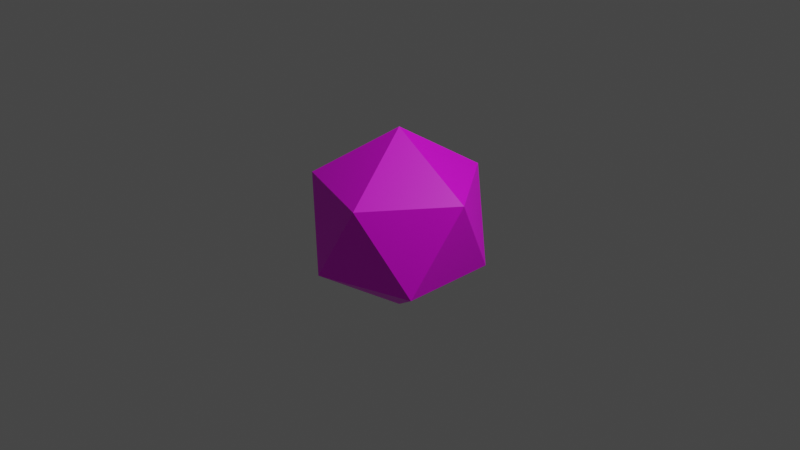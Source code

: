 # Source: rock_lod_1.blend  (saved by Blender 3.6.11; exported with 4.5.12 LTS)
import bpy
from mathutils import Matrix  # noqa: F401  (used for matrix-valued properties, if any)

bpy.ops.wm.read_factory_settings(use_empty=True)
scene = bpy.context.scene
scene.name = 'Scene'

# ---- collections
col_collection = bpy.data.collections.new('Collection'); scene.collection.children.link(col_collection)

# ---- images (referenced by path relative to the original .blend; pixels are not part of the script)
import os
ASSET_DIR = os.environ.get("B2B_ASSET_DIR", "")  # directory of the original .blend (textures are referenced by path, not embedded)
HERE = os.path.dirname(os.path.abspath(__file__))  # packed textures are extracted next to this script under _unpacked/

def load_image(name, relpath, width, height, colorspace="sRGB"):
    """Load a texture the original file referenced (path relative to the .blend, or extracted next to this script)."""
    p = next((c for c in (os.path.join(HERE, relpath), os.path.join(ASSET_DIR, relpath)) if relpath and os.path.exists(c)), "")
    if p:
        img = bpy.data.images.load(p, check_existing=True)
        img.name = name
    else:  # same state as the original file: an image datablock whose file is absent (Cycles renders it pink)
        img = bpy.data.images.new(name, width, height)
        img.source = "FILE"
        img.filepath = "//" + (relpath or name)
    img.colorspace_settings.name = colorspace
    return img
img_image = load_image('Image', 'rock_512.png', 1024, 1024, 'sRGB')

# ---- materials (node trees are filled in below, after node groups)
mat_rock = bpy.data.materials.new('rock')
mat_rock.use_transparent_shadow = False

# ---- material node trees
mat_rock.use_nodes = True; mat_rock.node_tree.nodes.clear()
_N = mat_rock.node_tree.nodes; _L = mat_rock.node_tree.links
n0 = _N.new('ShaderNodeBsdfPrincipled'); n0.name = 'Principled BSDF'; n0.location = (10, 300)
n0.distribution = 'GGX'
n0.subsurface_method = 'RANDOM_WALK_SKIN'
n0.inputs[3].default_value = 1.45
n0.inputs[27].default_value = (0.0, 0.0, 0.0, 1.0)
n0.inputs[28].default_value = 1.0
n1 = _N.new('ShaderNodeOutputMaterial'); n1.name = 'Material Output'; n1.location = (300, 300)
n2 = _N.new('ShaderNodeTexImage'); n2.name = 'Image Texture'; n2.location = (-280, 275)
n2.image = img_image
_L.new(n0.outputs[0], n1.inputs[0])
_L.new(n2.outputs[0], n0.inputs[0])
n1.is_active_output = True

# ---- world
world_world = bpy.data.worlds.new('World'); scene.world = world_world
world_world.use_nodes = True; world_world.node_tree.nodes.clear()
_N = world_world.node_tree.nodes; _L = world_world.node_tree.links
n0 = _N.new('ShaderNodeOutputWorld'); n0.name = 'World Output'; n0.location = (300, 300)
n1 = _N.new('ShaderNodeBackground'); n1.name = 'Background'; n1.location = (10, 300)
n1.inputs[0].default_value = (0.05088, 0.05088, 0.05088, 1.0)
_L.new(n1.outputs[0], n0.inputs[0])
n0.is_active_output = True
world_world.color = (0.05088, 0.05088, 0.05088)
world_world.use_sun_shadow = False
world_world.sun_shadow_jitter_overblur = 0.0

# ---- cameras
cam_camera = bpy.data.cameras.new('Camera')
cam_camera.clip_end = 100.0
cam_camera.ortho_scale = 7.314

# ---- lights
light_light = bpy.data.lights.new('Light', 'POINT')
light_light.transmission_factor = 0.0
light_light.energy = 1000.0
light_light.shadow_soft_size = 0.1
light_light.shadow_maximum_resolution = 0.006
light_light.use_absolute_resolution = True

# ---- meshes
me_icosphere = bpy.data.meshes.new('Icosphere')
me_icosphere.from_pydata([(0.0, 0.0, -1.0), (0.7236, -0.5257, -0.4472), (-0.2764, -0.8506, -0.4472), (-0.8944, 0.0, -0.4472), (-0.2764, 0.8506, -0.4472), (0.7236, 0.5257, -0.4472), (0.2764, -0.8506, 0.4472), (-0.7236, -0.5257, 0.4472), (-0.7236, 0.5257, 0.4472), (0.2764, 0.8506, 0.4472), (0.8944, 0.0, 0.4472), (0.0, 0.0, 1.0)], [], [(0, 1, 2), (1, 0, 5), (0, 2, 3), (0, 3, 4), (0, 4, 5), (1, 5, 10), (2, 1, 6), (3, 2, 7), (4, 3, 8), (5, 4, 9), (1, 10, 6), (2, 6, 7), (3, 7, 8), (4, 8, 9), (5, 9, 10), (6, 10, 11), (7, 6, 11), (8, 7, 11), (9, 8, 11), (10, 9, 11)])
_uv = me_icosphere.uv_layers.new(name='UVMap')
_uv.uv.foreach_set('vector', [0.2041, 0.4039, 0.4323, 0.2271, 0.4323, 0.4628, 0.4323, 0.2271, 0.2041, 0.4039, 0.1651, 0.1179, 0.5318, 0.9299, 0.5, 0.6964, 0.75, 0.8407, 0.2182, 0.9299, 1.769e-08, 0.8407, 0.25, 0.6964, 0.2041, 0.4039, 1.858e-08, 0.286, 0.1651, 0.1179, 0.4323, 0.2271, 0.1651, 0.1179, 0.3693, 7.277e-09, 0.4682, 0.9299, 0.25, 0.8407, 0.5, 0.6963, 0.75, 0.8407, 0.5, 0.6964, 0.75, 0.552, 0.25, 0.6964, 1.769e-08, 0.8407, 4.744e-09, 0.552, 1.0, 0.8407, 0.7818, 0.9299, 0.75, 0.6963, 0.25, 0.8407, 0.25, 0.552, 0.5, 0.6963, 0.5, 0.6964, 0.5318, 0.4628, 0.75, 0.552, 0.8016, 0.4628, 0.5975, 0.345, 0.8647, 0.2357, 0.25, 0.6964, 4.744e-09, 0.552, 0.2182, 0.4628, 1.0, 0.8407, 0.75, 0.6963, 1.0, 0.552, 0.5, 0.6963, 0.25, 0.552, 0.4682, 0.4628, 0.5975, 0.345, 0.4323, 0.1768, 0.6365, 0.05892, 0.8647, 0.2357, 0.5975, 0.345, 0.6365, 0.05892, 0.8647, -1.33e-08, 0.8647, 0.2357, 0.6365, 0.05892, 1.0, 0.552, 0.75, 0.6963, 0.7818, 0.4628])
me_icosphere.materials.append(mat_rock)
me_icosphere.update()

# ---- objects
ob_light = bpy.data.objects.new('Light', light_light)
ob_camera = bpy.data.objects.new('Camera', cam_camera)
ob_icosphere = bpy.data.objects.new('Icosphere', me_icosphere)

# ---- transforms, parenting, visibility, modifiers, constraints
ob_light.location = (4.076, 1.005, 5.904)
ob_light.rotation_euler = (0.6503, 0.05522, 1.866)
ob_light.lock_rotations_4d = False
ob_light.empty_display_type = 'ARROWS'
ob_light.color = (0.0, 0.0, 0.0, 0.0)
ob_light.lineart.crease_threshold = 0.0
ob_camera.location = (7.359, -6.926, 4.958)
ob_camera.rotation_euler = (1.109, 0.0, 0.8149)
ob_camera.lock_rotations_4d = False
ob_camera.empty_display_type = 'ARROWS'
ob_camera.color = (0.0, 0.0, 0.0, 0.0)
ob_camera.display_type = 'WIRE'
ob_camera.lineart.crease_threshold = 0.0
ob_icosphere.location = (0.0, 0.0, 0.0)

# ---- collection membership
col_collection.objects.link(ob_light)
col_collection.objects.link(ob_camera)
col_collection.objects.link(ob_icosphere)

# ---- scene / render settings (as saved in the file)
scene.camera = ob_camera
scene.frame_start = 1; scene.frame_end = 250; scene.frame_set(1)
scene.render.engine = 'BLENDER_EEVEE_NEXT'
scene.cycles.sampling_pattern = 'TABULATED_SOBOL'
scene.view_settings.view_transform = 'Filmic'
bpy.context.view_layer.update()
